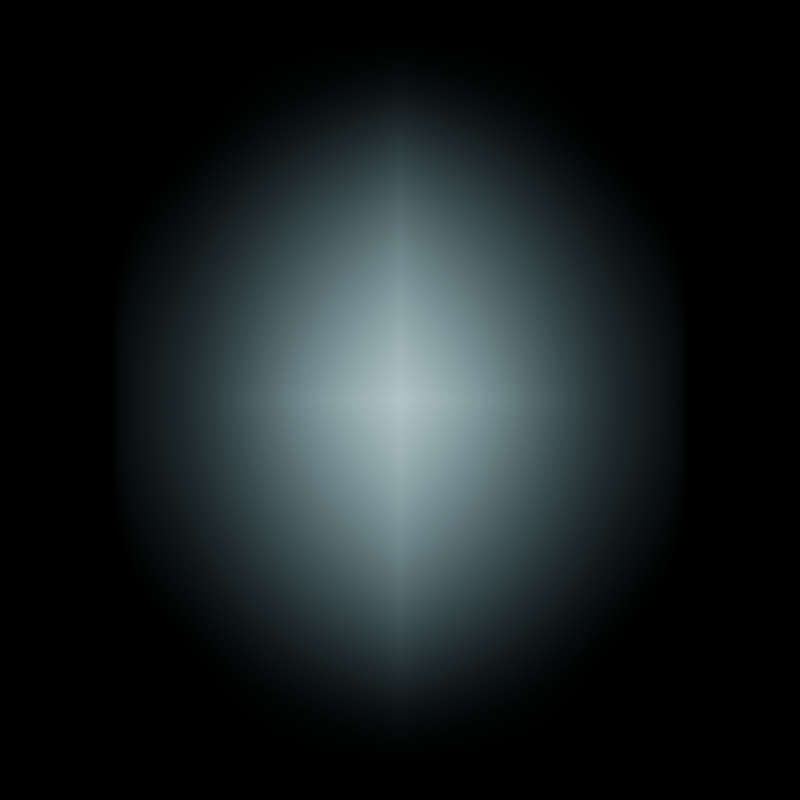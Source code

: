 # Source: incipias_star_tail.blend  (saved by Blender 3.6.11; exported with 4.5.12 LTS)
import bpy
from mathutils import Matrix  # noqa: F401  (used for matrix-valued properties, if any)

bpy.ops.wm.read_factory_settings(use_empty=True)
scene = bpy.context.scene
scene.name = 'Scene'

# ---- collections
col_collection = bpy.data.collections.new('Collection'); scene.collection.children.link(col_collection)

# ---- materials (node trees are filled in below, after node groups)
mat_material_001 = bpy.data.materials.new('Material.001')
mat_material_001.use_transparent_shadow = False

# ---- material node trees
mat_material_001.use_nodes = True; mat_material_001.node_tree.nodes.clear()
_N = mat_material_001.node_tree.nodes; _L = mat_material_001.node_tree.links
n0 = _N.new('ShaderNodeTexCoord'); n0.name = 'Texture Coordinate.001'; n0.location = (213, 52)
n1 = _N.new('ShaderNodeMath'); n1.name = 'Math.010'; n1.location = (1144, 226)
n2 = _N.new('ShaderNodeTexGradient'); n2.name = 'Gradient Texture'; n2.location = (653, 54)
n2.gradient_type = 'QUADRATIC_SPHERE'
n3 = _N.new('ShaderNodeVectorMath'); n3.name = 'Vector Math'; n3.location = (433, 53)
n3.operation = 'SCALE'
n3.inputs[3].default_value = 1.2
n4 = _N.new('ShaderNodeMath'); n4.name = 'Math.011'; n4.location = (867, 71)
n4.operation = 'MULTIPLY'
n4.inputs[1].default_value = 0.2
n5 = _N.new('ShaderNodeMath'); n5.name = 'Math'; n5.location = (-176, 409)
n5.operation = 'ABSOLUTE'
n6 = _N.new('ShaderNodeMath'); n6.name = 'Math.003'; n6.location = (76, 430)
n6.operation = 'SUBTRACT'
n6.inputs[0].default_value = 1.0
n7 = _N.new('ShaderNodeMath'); n7.name = 'Math.001'; n7.location = (-228, 253)
n7.operation = 'ABSOLUTE'
n8 = _N.new('ShaderNodeMath'); n8.name = 'Math.004'; n8.location = (33, 263)
n8.operation = 'SUBTRACT'
n8.inputs[0].default_value = 1.0
n9 = _N.new('ShaderNodeMath'); n9.name = 'Math.002'; n9.location = (610, 390)
n9.operation = 'MULTIPLY'
n10 = _N.new('ShaderNodeMath'); n10.name = 'Math.006'; n10.location = (254, 249)
n10.operation = 'POWER'
n10.inputs[1].default_value = 3.0
n11 = _N.new('ShaderNodeMath'); n11.name = 'Math.005'; n11.location = (296, 423)
n11.operation = 'POWER'
n11.inputs[1].default_value = 3.0
n12 = _N.new('ShaderNodeMath'); n12.name = 'Math.007'; n12.location = (-396, 412)
n12.operation = 'MULTIPLY'
n13 = _N.new('ShaderNodeMath'); n13.name = 'Math.008'; n13.location = (-447, 219)
n13.operation = 'MULTIPLY'
n14 = _N.new('ShaderNodeMath'); n14.name = 'Math.009'; n14.location = (872, 303)
n14.operation = 'MULTIPLY'
n14.inputs[1].default_value = 0.8
n15 = _N.new('ShaderNodeOutputMaterial'); n15.name = 'Material Output'; n15.location = (1949, 293)
n16 = _N.new('ShaderNodeEmission'); n16.name = 'Emission'; n16.location = (1619, 263)
n16.inputs[0].default_value = (0.5655, 0.8997, 1.0, 1.0)
n17 = _N.new('ShaderNodeMath'); n17.name = 'Math.012'; n17.location = (1399, 246)
n17.operation = 'MULTIPLY'
n18 = _N.new('ShaderNodeValue'); n18.name = 'Value.001'; n18.location = (605, -323)
n18.outputs[0].default_value = 3.0
n19 = _N.new('ShaderNodeFloatCurve'); n19.name = 'Float Curve'; n19.location = (1035, -64)
_c = n19.mapping.curves[0]
while len(_c.points) > 2: _c.points.remove(_c.points[-1])
_c.points[0].location = (0.0, 0.5); _c.points[0].handle_type = 'AUTO_CLAMPED'
_c.points[1].location = (0.50455, 1.0); _c.points[1].handle_type = 'AUTO'
_p = _c.points.new(1.0, 0.5); _p.handle_type = 'AUTO_CLAMPED'
n19.mapping.update()
n20 = _N.new('ShaderNodeMapRange'); n20.name = 'Map Range'; n20.location = (832, -198)
n20.inputs[2].default_value = 4.0
n21 = _N.new('ShaderNodeValue'); n21.name = 'Value.002'; n21.location = (-1654, -473)
n21.outputs[0].default_value = 3.0
n22 = _N.new('ShaderNodeFloatCurve'); n22.name = 'Float Curve.001'; n22.location = (-1223, -214)
_c = n22.mapping.curves[0]
while len(_c.points) > 2: _c.points.remove(_c.points[-1])
_c.points[0].location = (0.0, 0.5); _c.points[0].handle_type = 'AUTO_CLAMPED'
_c.points[1].location = (0.50455, 1.0); _c.points[1].handle_type = 'AUTO'
_p = _c.points.new(1.0, 0.5); _p.handle_type = 'AUTO_CLAMPED'
n22.mapping.update()
n23 = _N.new('ShaderNodeMapRange'); n23.name = 'Map Range.001'; n23.location = (-1427, -349)
n23.inputs[2].default_value = 4.0
n24 = _N.new('ShaderNodeSeparateXYZ'); n24.name = 'Separate XYZ'; n24.location = (-1048, 313)
n25 = _N.new('ShaderNodeTexCoord'); n25.name = 'Texture Coordinate'; n25.location = (-1243, 329)
n26 = _N.new('ShaderNodeMapRange'); n26.name = 'Map Range.002'; n26.location = (-836, -97)
n26.inputs[3].default_value = 1.2
n27 = _N.new('ShaderNodeMath'); n27.name = 'Math.013'; n27.location = (-648, 240)
n27.inputs[1].default_value = 0.6
_L.new(n16.outputs[0], n15.inputs[0])
_L.new(n25.outputs[3], n24.inputs[0])
_L.new(n12.outputs[0], n5.inputs[0])
_L.new(n13.outputs[0], n7.inputs[0])
_L.new(n17.outputs[0], n16.inputs[1])
_L.new(n7.outputs[0], n8.inputs[1])
_L.new(n5.outputs[0], n6.inputs[1])
_L.new(n11.outputs[0], n9.inputs[0])
_L.new(n10.outputs[0], n9.inputs[1])
_L.new(n6.outputs[0], n11.inputs[0])
_L.new(n8.outputs[0], n10.inputs[0])
_L.new(n24.outputs[0], n12.inputs[0])
_L.new(n24.outputs[1], n13.inputs[0])
_L.new(n9.outputs[0], n14.inputs[0])
_L.new(n3.outputs[0], n2.inputs[0])
_L.new(n14.outputs[0], n1.inputs[0])
_L.new(n4.outputs[0], n1.inputs[1])
_L.new(n0.outputs[3], n3.inputs[0])
_L.new(n2.outputs[1], n4.inputs[0])
_L.new(n1.outputs[0], n17.inputs[0])
_L.new(n18.outputs[0], n20.inputs[0])
_L.new(n20.outputs[0], n19.inputs[1])
_L.new(n19.outputs[0], n17.inputs[1])
_L.new(n21.outputs[0], n23.inputs[0])
_L.new(n23.outputs[0], n22.inputs[1])
_L.new(n22.outputs[0], n26.inputs[0])
_L.new(n26.outputs[0], n13.inputs[1])
_L.new(n27.outputs[0], n12.inputs[1])
_L.new(n26.outputs[0], n27.inputs[0])
n15.is_active_output = True

# ---- world
world_world = bpy.data.worlds.new('World'); scene.world = world_world
world_world.use_nodes = True; world_world.node_tree.nodes.clear()
_N = world_world.node_tree.nodes; _L = world_world.node_tree.links
n0 = _N.new('ShaderNodeOutputWorld'); n0.name = 'World Output'; n0.location = (300, 300)
n1 = _N.new('ShaderNodeBackground'); n1.name = 'Background'; n1.location = (10, 300)
n1.inputs[0].default_value = (0.05088, 0.05088, 0.05088, 1.0)
n1.inputs[1].default_value = 0.0
_L.new(n1.outputs[0], n0.inputs[0])
n0.is_active_output = True
world_world.color = (0.05088, 0.05088, 0.05088)
world_world.use_sun_shadow = False
world_world.sun_shadow_jitter_overblur = 0.0

# ---- cameras
cam_camera_001 = bpy.data.cameras.new('Camera.001')
cam_camera_001.type = 'ORTHO'
cam_camera_001.ortho_scale = 2.0

# ---- meshes
me_plane = bpy.data.meshes.new('Plane')
me_plane.from_pydata([(-1.0, -1.0, 0.0), (1.0, -1.0, 0.0), (-1.0, 1.0, 0.0), (1.0, 1.0, 0.0)], [], [(0, 1, 3, 2)])
_uv = me_plane.uv_layers.new(name='UVMap')
_uv.uv.foreach_set('vector', [0.0, 0.0, 1.0, 0.0, 1.0, 1.0, 0.0, 1.0])
me_plane.materials.append(mat_material_001)
me_plane.update()

# ---- objects
ob_camera = bpy.data.objects.new('Camera', cam_camera_001)
ob_plane = bpy.data.objects.new('Plane', me_plane)

# ---- transforms, parenting, visibility, modifiers, constraints
ob_camera.location = (0.0, 0.0, 3.0)
ob_plane.location = (0.0, 0.0, 0.0)

# ---- collection membership
col_collection.objects.link(ob_camera)
col_collection.objects.link(ob_plane)

# ---- scene / render settings (as saved in the file)
scene.camera = ob_camera
scene.frame_start = 0; scene.frame_end = 3; scene.frame_set(3)
scene.render.engine = 'BLENDER_EEVEE_NEXT'
scene.render.resolution_x = 40
scene.render.resolution_y = 40
scene.render.fps = 2
scene.cycles.sampling_pattern = 'TABULATED_SOBOL'
scene.view_settings.view_transform = 'Filmic'
bpy.context.view_layer.update()
